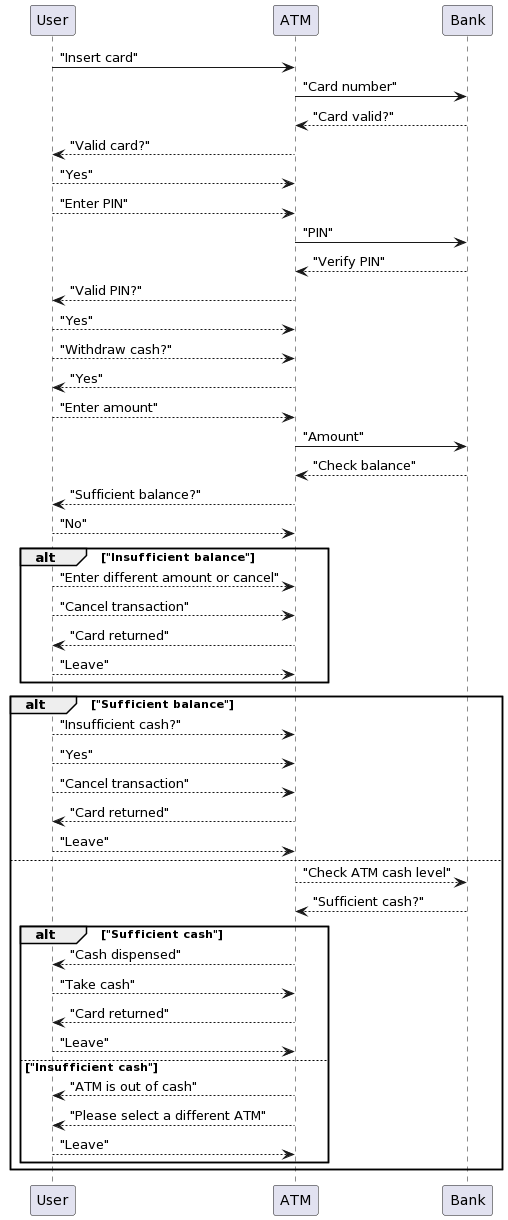

The diagram above was rendered by PlantUML. Its source (embedded in the PNG):
@startuml
User -> ATM: "Insert card"
ATM -> Bank: "Card number"
Bank --> ATM: "Card valid?"
ATM --> User: "Valid card?"
User --> ATM: "Yes"
User --> ATM: "Enter PIN"
ATM -> Bank: "PIN"
Bank --> ATM: "Verify PIN"
ATM --> User: "Valid PIN?"
User --> ATM: "Yes"
User --> ATM: "Withdraw cash?"
ATM --> User: "Yes"
User --> ATM: "Enter amount"
ATM -> Bank: "Amount"
Bank --> ATM: "Check balance"
ATM --> User: "Sufficient balance?"
User --> ATM: "No"

alt "Insufficient balance"
  User --> ATM: "Enter different amount or cancel"
  User --> ATM: "Cancel transaction"
  ATM --> User: "Card returned"
  User --> ATM: "Leave"
end

alt "Sufficient balance"
  User --> ATM: "Insufficient cash?"
  User --> ATM: "Yes"
  User --> ATM: "Cancel transaction"
  ATM --> User: "Card returned"
  User --> ATM: "Leave"
else
  ATM --> Bank: "Check ATM cash level"
  Bank --> ATM: "Sufficient cash?"
  
  alt "Sufficient cash"
    ATM --> User: "Cash dispensed"
    User --> ATM: "Take cash"
    ATM --> User: "Card returned"
    User --> ATM: "Leave"
  else "Insufficient cash"
    ATM --> User: "ATM is out of cash"
    ATM --> User: "Please select a different ATM"
    User --> ATM: "Leave"
  end
end
@enduml